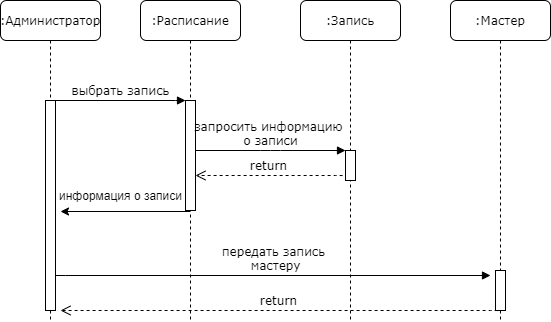

The diagram above was exported from draw.io. Its source (the exported page's mxGraphModel, read from the mxfile embedded in the PNG):
<mxGraphModel dx="1102" dy="609" grid="1" gridSize="10" guides="1" tooltips="1" connect="1" arrows="1" fold="1" page="1" pageScale="1" pageWidth="1100" pageHeight="850" background="#ffffff" math="0" shadow="0">
  <root>
    <mxCell id="0" />
    <mxCell id="1" parent="0" />
    <mxCell id="7baba1c4bc27f4b0-2" value=":Расписание" style="shape=umlLifeline;perimeter=lifelinePerimeter;whiteSpace=wrap;html=1;container=1;collapsible=0;recursiveResize=0;outlineConnect=0;rounded=1;shadow=0;comic=0;labelBackgroundColor=none;strokeWidth=1;fontFamily=Verdana;fontSize=12;align=center;" parent="1" vertex="1">
      <mxGeometry x="240" y="80" width="100" height="320" as="geometry" />
    </mxCell>
    <mxCell id="7baba1c4bc27f4b0-10" value="" style="html=1;points=[];perimeter=orthogonalPerimeter;rounded=0;shadow=0;comic=0;labelBackgroundColor=none;strokeWidth=1;fontFamily=Verdana;fontSize=12;align=center;" parent="7baba1c4bc27f4b0-2" vertex="1">
      <mxGeometry x="45" y="100" width="10" height="110" as="geometry" />
    </mxCell>
    <mxCell id="7baba1c4bc27f4b0-3" value=":Запись" style="shape=umlLifeline;perimeter=lifelinePerimeter;whiteSpace=wrap;html=1;container=1;collapsible=0;recursiveResize=0;outlineConnect=0;rounded=1;shadow=0;comic=0;labelBackgroundColor=none;strokeWidth=1;fontFamily=Verdana;fontSize=12;align=center;" parent="1" vertex="1">
      <mxGeometry x="400" y="80" width="100" height="320" as="geometry" />
    </mxCell>
    <mxCell id="7baba1c4bc27f4b0-13" value="" style="html=1;points=[];perimeter=orthogonalPerimeter;rounded=0;shadow=0;comic=0;labelBackgroundColor=none;strokeWidth=1;fontFamily=Verdana;fontSize=12;align=center;" parent="7baba1c4bc27f4b0-3" vertex="1">
      <mxGeometry x="45" y="150" width="10" height="30" as="geometry" />
    </mxCell>
    <mxCell id="7baba1c4bc27f4b0-8" value=":Администратор" style="shape=umlLifeline;perimeter=lifelinePerimeter;whiteSpace=wrap;html=1;container=1;collapsible=0;recursiveResize=0;outlineConnect=0;rounded=1;shadow=0;comic=0;labelBackgroundColor=none;strokeWidth=1;fontFamily=Verdana;fontSize=12;align=center;" parent="1" vertex="1">
      <mxGeometry x="100" y="80" width="100" height="320" as="geometry" />
    </mxCell>
    <mxCell id="7baba1c4bc27f4b0-9" value="" style="html=1;points=[];perimeter=orthogonalPerimeter;rounded=0;shadow=0;comic=0;labelBackgroundColor=none;strokeWidth=1;fontFamily=Verdana;fontSize=12;align=center;" parent="7baba1c4bc27f4b0-8" vertex="1">
      <mxGeometry x="45" y="100" width="10" height="210" as="geometry" />
    </mxCell>
    <mxCell id="7baba1c4bc27f4b0-11" value="выбрать запись" style="html=1;verticalAlign=bottom;endArrow=block;entryX=0;entryY=0;labelBackgroundColor=none;fontFamily=Verdana;fontSize=12;edgeStyle=elbowEdgeStyle;elbow=vertical;" parent="1" source="7baba1c4bc27f4b0-9" target="7baba1c4bc27f4b0-10" edge="1">
      <mxGeometry relative="1" as="geometry">
        <mxPoint x="220" y="190" as="sourcePoint" />
      </mxGeometry>
    </mxCell>
    <mxCell id="7baba1c4bc27f4b0-14" value="запросить информацию &lt;br&gt;о записи" style="html=1;verticalAlign=bottom;endArrow=block;entryX=0;entryY=0;labelBackgroundColor=none;fontFamily=Verdana;fontSize=12;edgeStyle=elbowEdgeStyle;elbow=vertical;" parent="1" source="7baba1c4bc27f4b0-10" target="7baba1c4bc27f4b0-13" edge="1">
      <mxGeometry relative="1" as="geometry">
        <mxPoint x="370" y="200" as="sourcePoint" />
      </mxGeometry>
    </mxCell>
    <mxCell id="P64TaBoVp5LSqMYUX3MY-2" value="return" style="html=1;verticalAlign=bottom;endArrow=open;dashed=1;endSize=8;labelBackgroundColor=none;fontFamily=Verdana;fontSize=12;edgeStyle=elbowEdgeStyle;elbow=vertical;exitX=-0.3;exitY=0.84;exitDx=0;exitDy=0;exitPerimeter=0;" edge="1" parent="1" source="7baba1c4bc27f4b0-13" target="7baba1c4bc27f4b0-10">
      <mxGeometry relative="1" as="geometry">
        <mxPoint x="300" y="280" as="targetPoint" />
        <Array as="points">
          <mxPoint x="350" y="255" />
          <mxPoint x="145" y="280" />
        </Array>
        <mxPoint x="445" y="280" as="sourcePoint" />
      </mxGeometry>
    </mxCell>
    <mxCell id="P64TaBoVp5LSqMYUX3MY-4" value="" style="endArrow=classic;html=1;" edge="1" parent="1" source="7baba1c4bc27f4b0-2">
      <mxGeometry width="50" height="50" relative="1" as="geometry">
        <mxPoint x="490" y="340" as="sourcePoint" />
        <mxPoint x="160" y="291" as="targetPoint" />
      </mxGeometry>
    </mxCell>
    <mxCell id="P64TaBoVp5LSqMYUX3MY-5" value="информация о записи" style="text;html=1;align=center;verticalAlign=middle;resizable=0;points=[];autosize=1;" vertex="1" parent="1">
      <mxGeometry x="150" y="265" width="140" height="20" as="geometry" />
    </mxCell>
    <mxCell id="P64TaBoVp5LSqMYUX3MY-22" value=":Мастер" style="shape=umlLifeline;perimeter=lifelinePerimeter;whiteSpace=wrap;html=1;container=1;collapsible=0;recursiveResize=0;outlineConnect=0;rounded=1;shadow=0;comic=0;labelBackgroundColor=none;strokeWidth=1;fontFamily=Verdana;fontSize=12;align=center;" vertex="1" parent="1">
      <mxGeometry x="550" y="80" width="100" height="320" as="geometry" />
    </mxCell>
    <mxCell id="P64TaBoVp5LSqMYUX3MY-23" value="" style="html=1;points=[];perimeter=orthogonalPerimeter;rounded=0;shadow=0;comic=0;labelBackgroundColor=none;strokeWidth=1;fontFamily=Verdana;fontSize=12;align=center;" vertex="1" parent="P64TaBoVp5LSqMYUX3MY-22">
      <mxGeometry x="45" y="270" width="10" height="40" as="geometry" />
    </mxCell>
    <mxCell id="P64TaBoVp5LSqMYUX3MY-24" value="передать запись&lt;br&gt;&amp;nbsp;мастеру" style="html=1;verticalAlign=bottom;endArrow=block;labelBackgroundColor=none;fontFamily=Verdana;fontSize=12;edgeStyle=elbowEdgeStyle;elbow=vertical;" edge="1" parent="1">
      <mxGeometry relative="1" as="geometry">
        <mxPoint x="155" y="354.5" as="sourcePoint" />
        <mxPoint x="590" y="355" as="targetPoint" />
      </mxGeometry>
    </mxCell>
    <mxCell id="P64TaBoVp5LSqMYUX3MY-27" value="return" style="html=1;verticalAlign=bottom;endArrow=open;dashed=1;endSize=8;labelBackgroundColor=none;fontFamily=Verdana;fontSize=12;edgeStyle=elbowEdgeStyle;elbow=vertical;exitX=-0.3;exitY=0.84;exitDx=0;exitDy=0;exitPerimeter=0;" edge="1" parent="1">
      <mxGeometry relative="1" as="geometry">
        <mxPoint x="160" y="390" as="targetPoint" />
        <Array as="points">
          <mxPoint x="505" y="390" />
          <mxPoint x="300" y="415" />
        </Array>
        <mxPoint x="597" y="390.20000000000005" as="sourcePoint" />
      </mxGeometry>
    </mxCell>
  </root>
</mxGraphModel>